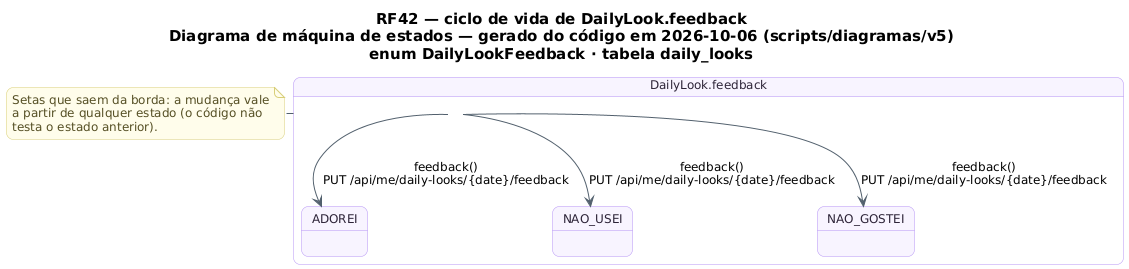

The diagram above was rendered by PlantUML. Its source (embedded in the PNG):
@startuml RF42_MaquinaDeEstados_LookDoDia
!pragma layout smetana
skinparam backgroundColor #FFFFFF
skinparam shadowing false
skinparam defaultFontName "DejaVu Sans"
skinparam defaultFontSize 12
skinparam titleFontSize 15
skinparam roundcorner 14
skinparam ArrowColor #52606D
skinparam note {
  BackgroundColor #FFFDEB
  BorderColor #D8CE78
  FontColor #554F24
}
skinparam state {
  BackgroundColor #F8F4FF
  BorderColor #B695F5
  FontColor #2D2438
  StartColor #20A77A
  EndColor #4B5563
}
title RF42 — ciclo de vida de DailyLook.feedback\nDiagrama de máquina de estados — gerado do código em 2026-10-06 (scripts/diagramas/v5)\nenum DailyLookFeedback · tabela daily_looks

state "DailyLook.feedback" as Ciclo_DailyLook {
  state Ciclo_DailyLook_ADOREI as "ADOREI"
  state Ciclo_DailyLook_NAO_USEI as "NAO_USEI"
  state Ciclo_DailyLook_NAO_GOSTEI as "NAO_GOSTEI"
}
Ciclo_DailyLook --> Ciclo_DailyLook_ADOREI : feedback()\nPUT /api/me/daily-looks/{date}/feedback
Ciclo_DailyLook --> Ciclo_DailyLook_NAO_USEI : feedback()\nPUT /api/me/daily-looks/{date}/feedback
Ciclo_DailyLook --> Ciclo_DailyLook_NAO_GOSTEI : feedback()\nPUT /api/me/daily-looks/{date}/feedback
note right of Ciclo_DailyLook
  Setas que saem da borda: a mudança vale
  a partir de qualquer estado (o código não
  testa o estado anterior).
end note
@enduml